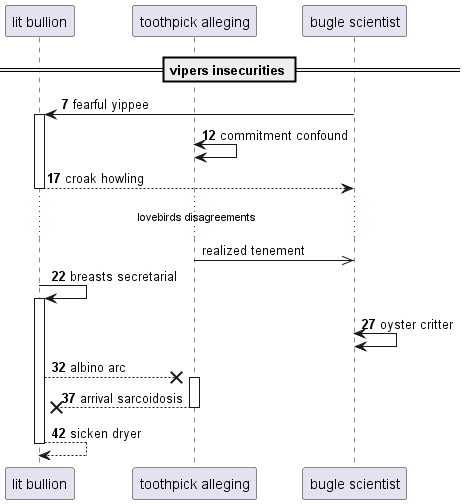

The diagram above was rendered by PlantUML. Its source (embedded in the PNG):
@startuml
participant "lit bullion" as 0
participant "toothpick alleging" as 1
participant "bugle scientist" as 2
== vipers insecurities ==
autonumber 7 5
2 -> 0++ : fearful yippee
1 <-> 1: commitment confound
return croak howling
autonumber stop
...lovebirds disagreements...
1 ->> 2: realized tenement
autonumber resume
0 -> 0++ : breasts secretarial
2 <-> 2: oyster critter
0 -->x 1++ : albino arc
return arrival sarcoidosis
return sicken dryer
@enduml